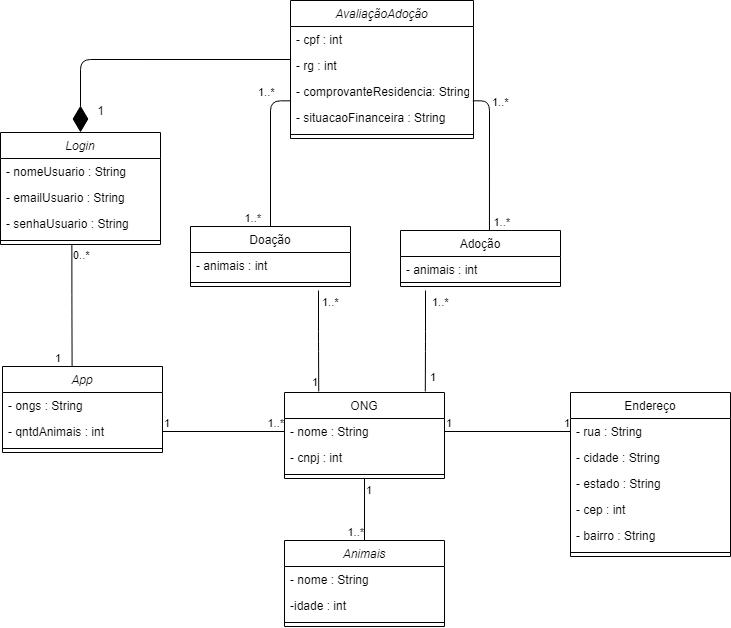

The diagram above was exported from draw.io. Its source (the exported page's mxGraphModel, read from the mxfile embedded in the PNG):
<mxGraphModel dx="1151" dy="663" grid="1" gridSize="10" guides="1" tooltips="1" connect="1" arrows="1" fold="1" page="1" pageScale="1" pageWidth="827" pageHeight="1169" math="0" shadow="0">
  <root>
    <mxCell id="WIyWlLk6GJQsqaUBKTNV-0" />
    <mxCell id="WIyWlLk6GJQsqaUBKTNV-1" parent="WIyWlLk6GJQsqaUBKTNV-0" />
    <mxCell id="cavo1EwQBbHJ7txYnsK4-0" value="Login" style="swimlane;fontStyle=2;align=center;verticalAlign=top;childLayout=stackLayout;horizontal=1;startSize=26;horizontalStack=0;resizeParent=1;resizeLast=0;collapsible=1;marginBottom=0;rounded=0;shadow=0;strokeWidth=1;" parent="WIyWlLk6GJQsqaUBKTNV-1" vertex="1">
      <mxGeometry x="50" y="202" width="160" height="112" as="geometry">
        <mxRectangle x="230" y="140" width="160" height="26" as="alternateBounds" />
      </mxGeometry>
    </mxCell>
    <mxCell id="cavo1EwQBbHJ7txYnsK4-1" value="- nomeUsuario : String" style="text;align=left;verticalAlign=top;spacingLeft=4;spacingRight=4;overflow=hidden;rotatable=0;points=[[0,0.5],[1,0.5]];portConstraint=eastwest;" parent="cavo1EwQBbHJ7txYnsK4-0" vertex="1">
      <mxGeometry y="26" width="160" height="26" as="geometry" />
    </mxCell>
    <mxCell id="cavo1EwQBbHJ7txYnsK4-2" value="- emailUsuario : String" style="text;align=left;verticalAlign=top;spacingLeft=4;spacingRight=4;overflow=hidden;rotatable=0;points=[[0,0.5],[1,0.5]];portConstraint=eastwest;rounded=0;shadow=0;html=0;" parent="cavo1EwQBbHJ7txYnsK4-0" vertex="1">
      <mxGeometry y="52" width="160" height="26" as="geometry" />
    </mxCell>
    <mxCell id="cavo1EwQBbHJ7txYnsK4-3" value="- senhaUsuario : String" style="text;align=left;verticalAlign=top;spacingLeft=4;spacingRight=4;overflow=hidden;rotatable=0;points=[[0,0.5],[1,0.5]];portConstraint=eastwest;rounded=0;shadow=0;html=0;" parent="cavo1EwQBbHJ7txYnsK4-0" vertex="1">
      <mxGeometry y="78" width="160" height="26" as="geometry" />
    </mxCell>
    <mxCell id="cavo1EwQBbHJ7txYnsK4-4" value="" style="line;html=1;strokeWidth=1;align=left;verticalAlign=middle;spacingTop=-1;spacingLeft=3;spacingRight=3;rotatable=0;labelPosition=right;points=[];portConstraint=eastwest;" parent="cavo1EwQBbHJ7txYnsK4-0" vertex="1">
      <mxGeometry y="104" width="160" height="8" as="geometry" />
    </mxCell>
    <mxCell id="cavo1EwQBbHJ7txYnsK4-34" value="" style="endArrow=diamondThin;endFill=1;endSize=24;html=1;entryX=0.5;entryY=0;entryDx=0;entryDy=0;exitX=0;exitY=0.269;exitDx=0;exitDy=0;exitPerimeter=0;" parent="WIyWlLk6GJQsqaUBKTNV-1" source="cavo1EwQBbHJ7txYnsK4-8" target="cavo1EwQBbHJ7txYnsK4-0" edge="1">
      <mxGeometry width="160" relative="1" as="geometry">
        <mxPoint x="334" y="129" as="sourcePoint" />
        <mxPoint x="290" y="90" as="targetPoint" />
        <Array as="points">
          <mxPoint x="130" y="129" />
        </Array>
      </mxGeometry>
    </mxCell>
    <mxCell id="cavo1EwQBbHJ7txYnsK4-35" value="1" style="text;html=1;align=center;verticalAlign=middle;resizable=0;points=[];autosize=1;" parent="WIyWlLk6GJQsqaUBKTNV-1" vertex="1">
      <mxGeometry x="140" y="170" width="20" height="20" as="geometry" />
    </mxCell>
    <mxCell id="cavo1EwQBbHJ7txYnsK4-58" value="" style="endArrow=none;html=1;edgeStyle=orthogonalEdgeStyle;entryX=0.435;entryY=0.001;entryDx=0;entryDy=0;entryPerimeter=0;exitX=0.446;exitY=0.932;exitDx=0;exitDy=0;exitPerimeter=0;" parent="WIyWlLk6GJQsqaUBKTNV-1" source="cavo1EwQBbHJ7txYnsK4-4" target="cavo1EwQBbHJ7txYnsK4-46" edge="1">
      <mxGeometry relative="1" as="geometry">
        <mxPoint x="120" y="320" as="sourcePoint" />
        <mxPoint x="120" y="410" as="targetPoint" />
        <Array as="points" />
      </mxGeometry>
    </mxCell>
    <mxCell id="cavo1EwQBbHJ7txYnsK4-59" value="0..*" style="edgeLabel;resizable=0;html=1;align=left;verticalAlign=bottom;" parent="cavo1EwQBbHJ7txYnsK4-58" connectable="0" vertex="1">
      <mxGeometry x="-1" relative="1" as="geometry">
        <mxPoint y="20" as="offset" />
      </mxGeometry>
    </mxCell>
    <mxCell id="cavo1EwQBbHJ7txYnsK4-60" value="1" style="edgeLabel;resizable=0;html=1;align=right;verticalAlign=bottom;" parent="cavo1EwQBbHJ7txYnsK4-58" connectable="0" vertex="1">
      <mxGeometry x="1" relative="1" as="geometry">
        <mxPoint x="-10" as="offset" />
      </mxGeometry>
    </mxCell>
    <mxCell id="cavo1EwQBbHJ7txYnsK4-65" value="" style="endArrow=none;html=1;edgeStyle=orthogonalEdgeStyle;exitX=1;exitY=0.5;exitDx=0;exitDy=0;entryX=0;entryY=0.5;entryDx=0;entryDy=0;" parent="WIyWlLk6GJQsqaUBKTNV-1" source="cavo1EwQBbHJ7txYnsK4-48" target="zkfFHV4jXpPFQw0GAbJ--18" edge="1">
      <mxGeometry relative="1" as="geometry">
        <mxPoint x="260" y="410" as="sourcePoint" />
        <mxPoint x="420" y="410" as="targetPoint" />
      </mxGeometry>
    </mxCell>
    <mxCell id="cavo1EwQBbHJ7txYnsK4-66" value="1" style="edgeLabel;resizable=0;html=1;align=left;verticalAlign=bottom;" parent="cavo1EwQBbHJ7txYnsK4-65" connectable="0" vertex="1">
      <mxGeometry x="-1" relative="1" as="geometry" />
    </mxCell>
    <mxCell id="cavo1EwQBbHJ7txYnsK4-67" value="1..*" style="edgeLabel;resizable=0;html=1;align=right;verticalAlign=bottom;" parent="cavo1EwQBbHJ7txYnsK4-65" connectable="0" vertex="1">
      <mxGeometry x="1" relative="1" as="geometry" />
    </mxCell>
    <mxCell id="zkfFHV4jXpPFQw0GAbJ--13" value="Adoção" style="swimlane;fontStyle=0;align=center;verticalAlign=top;childLayout=stackLayout;horizontal=1;startSize=26;horizontalStack=0;resizeParent=1;resizeLast=0;collapsible=1;marginBottom=0;rounded=0;shadow=0;strokeWidth=1;" parent="WIyWlLk6GJQsqaUBKTNV-1" vertex="1">
      <mxGeometry x="450" y="300" width="160" height="56" as="geometry">
        <mxRectangle x="340" y="380" width="170" height="26" as="alternateBounds" />
      </mxGeometry>
    </mxCell>
    <mxCell id="zkfFHV4jXpPFQw0GAbJ--14" value="- animais : int" style="text;align=left;verticalAlign=top;spacingLeft=4;spacingRight=4;overflow=hidden;rotatable=0;points=[[0,0.5],[1,0.5]];portConstraint=eastwest;" parent="zkfFHV4jXpPFQw0GAbJ--13" vertex="1">
      <mxGeometry y="26" width="160" height="22" as="geometry" />
    </mxCell>
    <mxCell id="zkfFHV4jXpPFQw0GAbJ--15" value="" style="line;html=1;strokeWidth=1;align=left;verticalAlign=middle;spacingTop=-1;spacingLeft=3;spacingRight=3;rotatable=0;labelPosition=right;points=[];portConstraint=eastwest;" parent="zkfFHV4jXpPFQw0GAbJ--13" vertex="1">
      <mxGeometry y="48" width="160" height="8" as="geometry" />
    </mxCell>
    <mxCell id="cavo1EwQBbHJ7txYnsK4-68" value="" style="endArrow=none;html=1;edgeStyle=orthogonalEdgeStyle;entryX=0.5;entryY=0;entryDx=0;entryDy=0;exitX=-0.001;exitY=0.859;exitDx=0;exitDy=0;exitPerimeter=0;" parent="WIyWlLk6GJQsqaUBKTNV-1" source="cavo1EwQBbHJ7txYnsK4-78" target="zkfFHV4jXpPFQw0GAbJ--6" edge="1">
      <mxGeometry relative="1" as="geometry">
        <mxPoint x="334" y="206.9999999999999" as="sourcePoint" />
        <mxPoint x="400" y="260" as="targetPoint" />
      </mxGeometry>
    </mxCell>
    <mxCell id="cavo1EwQBbHJ7txYnsK4-69" value="1..*" style="edgeLabel;resizable=0;html=1;align=left;verticalAlign=bottom;" parent="cavo1EwQBbHJ7txYnsK4-68" connectable="0" vertex="1">
      <mxGeometry x="-1" relative="1" as="geometry">
        <mxPoint x="-34" as="offset" />
      </mxGeometry>
    </mxCell>
    <mxCell id="cavo1EwQBbHJ7txYnsK4-70" value="1..*" style="edgeLabel;resizable=0;html=1;align=right;verticalAlign=bottom;" parent="cavo1EwQBbHJ7txYnsK4-68" connectable="0" vertex="1">
      <mxGeometry x="1" relative="1" as="geometry">
        <mxPoint x="-8.64" as="offset" />
      </mxGeometry>
    </mxCell>
    <mxCell id="cavo1EwQBbHJ7txYnsK4-46" value="App" style="swimlane;fontStyle=2;align=center;verticalAlign=top;childLayout=stackLayout;horizontal=1;startSize=26;horizontalStack=0;resizeParent=1;resizeLast=0;collapsible=1;marginBottom=0;rounded=0;shadow=0;strokeWidth=1;" parent="WIyWlLk6GJQsqaUBKTNV-1" vertex="1">
      <mxGeometry x="52" y="436" width="160" height="86" as="geometry">
        <mxRectangle x="230" y="140" width="160" height="26" as="alternateBounds" />
      </mxGeometry>
    </mxCell>
    <mxCell id="cavo1EwQBbHJ7txYnsK4-47" value="- ongs : String" style="text;align=left;verticalAlign=top;spacingLeft=4;spacingRight=4;overflow=hidden;rotatable=0;points=[[0,0.5],[1,0.5]];portConstraint=eastwest;" parent="cavo1EwQBbHJ7txYnsK4-46" vertex="1">
      <mxGeometry y="26" width="160" height="26" as="geometry" />
    </mxCell>
    <mxCell id="cavo1EwQBbHJ7txYnsK4-48" value="- qntdAnimais : int" style="text;align=left;verticalAlign=top;spacingLeft=4;spacingRight=4;overflow=hidden;rotatable=0;points=[[0,0.5],[1,0.5]];portConstraint=eastwest;rounded=0;shadow=0;html=0;" parent="cavo1EwQBbHJ7txYnsK4-46" vertex="1">
      <mxGeometry y="52" width="160" height="26" as="geometry" />
    </mxCell>
    <mxCell id="cavo1EwQBbHJ7txYnsK4-50" value="" style="line;html=1;strokeWidth=1;align=left;verticalAlign=middle;spacingTop=-1;spacingLeft=3;spacingRight=3;rotatable=0;labelPosition=right;points=[];portConstraint=eastwest;" parent="cavo1EwQBbHJ7txYnsK4-46" vertex="1">
      <mxGeometry y="78" width="160" height="8" as="geometry" />
    </mxCell>
    <mxCell id="zkfFHV4jXpPFQw0GAbJ--17" value="ONG" style="swimlane;fontStyle=0;align=center;verticalAlign=top;childLayout=stackLayout;horizontal=1;startSize=26;horizontalStack=0;resizeParent=1;resizeLast=0;collapsible=1;marginBottom=0;rounded=0;shadow=0;strokeWidth=1;" parent="WIyWlLk6GJQsqaUBKTNV-1" vertex="1">
      <mxGeometry x="334" y="462" width="160" height="86" as="geometry">
        <mxRectangle x="550" y="140" width="160" height="26" as="alternateBounds" />
      </mxGeometry>
    </mxCell>
    <mxCell id="zkfFHV4jXpPFQw0GAbJ--18" value="- nome : String" style="text;align=left;verticalAlign=top;spacingLeft=4;spacingRight=4;overflow=hidden;rotatable=0;points=[[0,0.5],[1,0.5]];portConstraint=eastwest;" parent="zkfFHV4jXpPFQw0GAbJ--17" vertex="1">
      <mxGeometry y="26" width="160" height="26" as="geometry" />
    </mxCell>
    <mxCell id="zkfFHV4jXpPFQw0GAbJ--20" value="- cnpj : int" style="text;align=left;verticalAlign=top;spacingLeft=4;spacingRight=4;overflow=hidden;rotatable=0;points=[[0,0.5],[1,0.5]];portConstraint=eastwest;rounded=0;shadow=0;html=0;" parent="zkfFHV4jXpPFQw0GAbJ--17" vertex="1">
      <mxGeometry y="52" width="160" height="26" as="geometry" />
    </mxCell>
    <mxCell id="zkfFHV4jXpPFQw0GAbJ--23" value="" style="line;html=1;strokeWidth=1;align=left;verticalAlign=middle;spacingTop=-1;spacingLeft=3;spacingRight=3;rotatable=0;labelPosition=right;points=[];portConstraint=eastwest;" parent="zkfFHV4jXpPFQw0GAbJ--17" vertex="1">
      <mxGeometry y="78" width="160" height="8" as="geometry" />
    </mxCell>
    <mxCell id="cavo1EwQBbHJ7txYnsK4-12" value="Endereço" style="swimlane;fontStyle=0;align=center;verticalAlign=top;childLayout=stackLayout;horizontal=1;startSize=26;horizontalStack=0;resizeParent=1;resizeLast=0;collapsible=1;marginBottom=0;rounded=0;shadow=0;strokeWidth=1;" parent="WIyWlLk6GJQsqaUBKTNV-1" vertex="1">
      <mxGeometry x="620" y="462" width="160" height="164" as="geometry">
        <mxRectangle x="130" y="380" width="160" height="26" as="alternateBounds" />
      </mxGeometry>
    </mxCell>
    <mxCell id="cavo1EwQBbHJ7txYnsK4-13" value="- rua : String" style="text;align=left;verticalAlign=top;spacingLeft=4;spacingRight=4;overflow=hidden;rotatable=0;points=[[0,0.5],[1,0.5]];portConstraint=eastwest;" parent="cavo1EwQBbHJ7txYnsK4-12" vertex="1">
      <mxGeometry y="26" width="160" height="26" as="geometry" />
    </mxCell>
    <mxCell id="cavo1EwQBbHJ7txYnsK4-14" value="- cidade : String" style="text;align=left;verticalAlign=top;spacingLeft=4;spacingRight=4;overflow=hidden;rotatable=0;points=[[0,0.5],[1,0.5]];portConstraint=eastwest;rounded=0;shadow=0;html=0;" parent="cavo1EwQBbHJ7txYnsK4-12" vertex="1">
      <mxGeometry y="52" width="160" height="26" as="geometry" />
    </mxCell>
    <mxCell id="cavo1EwQBbHJ7txYnsK4-79" value="- estado : String" style="text;align=left;verticalAlign=top;spacingLeft=4;spacingRight=4;overflow=hidden;rotatable=0;points=[[0,0.5],[1,0.5]];portConstraint=eastwest;rounded=0;shadow=0;html=0;" parent="cavo1EwQBbHJ7txYnsK4-12" vertex="1">
      <mxGeometry y="78" width="160" height="26" as="geometry" />
    </mxCell>
    <mxCell id="cavo1EwQBbHJ7txYnsK4-80" value="- cep : int" style="text;align=left;verticalAlign=top;spacingLeft=4;spacingRight=4;overflow=hidden;rotatable=0;points=[[0,0.5],[1,0.5]];portConstraint=eastwest;rounded=0;shadow=0;html=0;" parent="cavo1EwQBbHJ7txYnsK4-12" vertex="1">
      <mxGeometry y="104" width="160" height="26" as="geometry" />
    </mxCell>
    <mxCell id="cavo1EwQBbHJ7txYnsK4-81" value="- bairro : String" style="text;align=left;verticalAlign=top;spacingLeft=4;spacingRight=4;overflow=hidden;rotatable=0;points=[[0,0.5],[1,0.5]];portConstraint=eastwest;rounded=0;shadow=0;html=0;" parent="cavo1EwQBbHJ7txYnsK4-12" vertex="1">
      <mxGeometry y="130" width="160" height="26" as="geometry" />
    </mxCell>
    <mxCell id="cavo1EwQBbHJ7txYnsK4-15" value="" style="line;html=1;strokeWidth=1;align=left;verticalAlign=middle;spacingTop=-1;spacingLeft=3;spacingRight=3;rotatable=0;labelPosition=right;points=[];portConstraint=eastwest;" parent="cavo1EwQBbHJ7txYnsK4-12" vertex="1">
      <mxGeometry y="156" width="160" height="8" as="geometry" />
    </mxCell>
    <mxCell id="cavo1EwQBbHJ7txYnsK4-74" value="" style="endArrow=none;html=1;edgeStyle=orthogonalEdgeStyle;exitX=1;exitY=0.5;exitDx=0;exitDy=0;entryX=0;entryY=0.5;entryDx=0;entryDy=0;" parent="WIyWlLk6GJQsqaUBKTNV-1" source="zkfFHV4jXpPFQw0GAbJ--18" target="cavo1EwQBbHJ7txYnsK4-13" edge="1">
      <mxGeometry relative="1" as="geometry">
        <mxPoint x="520" y="630" as="sourcePoint" />
        <mxPoint x="680" y="630" as="targetPoint" />
      </mxGeometry>
    </mxCell>
    <mxCell id="cavo1EwQBbHJ7txYnsK4-75" value="1" style="edgeLabel;resizable=0;html=1;align=left;verticalAlign=bottom;" parent="cavo1EwQBbHJ7txYnsK4-74" connectable="0" vertex="1">
      <mxGeometry x="-1" relative="1" as="geometry" />
    </mxCell>
    <mxCell id="cavo1EwQBbHJ7txYnsK4-76" value="1" style="edgeLabel;resizable=0;html=1;align=right;verticalAlign=bottom;" parent="cavo1EwQBbHJ7txYnsK4-74" connectable="0" vertex="1">
      <mxGeometry x="1" relative="1" as="geometry" />
    </mxCell>
    <mxCell id="cavo1EwQBbHJ7txYnsK4-6" value="AvaliaçãoAdoção" style="swimlane;fontStyle=2;align=center;verticalAlign=top;childLayout=stackLayout;horizontal=1;startSize=26;horizontalStack=0;resizeParent=1;resizeLast=0;collapsible=1;marginBottom=0;rounded=0;shadow=0;strokeWidth=1;" parent="WIyWlLk6GJQsqaUBKTNV-1" vertex="1">
      <mxGeometry x="340" y="70" width="183" height="138" as="geometry">
        <mxRectangle x="230" y="140" width="160" height="26" as="alternateBounds" />
      </mxGeometry>
    </mxCell>
    <mxCell id="cavo1EwQBbHJ7txYnsK4-7" value="- cpf : int" style="text;align=left;verticalAlign=top;spacingLeft=4;spacingRight=4;overflow=hidden;rotatable=0;points=[[0,0.5],[1,0.5]];portConstraint=eastwest;" parent="cavo1EwQBbHJ7txYnsK4-6" vertex="1">
      <mxGeometry y="26" width="183" height="26" as="geometry" />
    </mxCell>
    <mxCell id="cavo1EwQBbHJ7txYnsK4-8" value="- rg : int" style="text;align=left;verticalAlign=top;spacingLeft=4;spacingRight=4;overflow=hidden;rotatable=0;points=[[0,0.5],[1,0.5]];portConstraint=eastwest;rounded=0;shadow=0;html=0;" parent="cavo1EwQBbHJ7txYnsK4-6" vertex="1">
      <mxGeometry y="52" width="183" height="26" as="geometry" />
    </mxCell>
    <mxCell id="cavo1EwQBbHJ7txYnsK4-78" value="- comprovanteResidencia: String" style="text;align=left;verticalAlign=top;spacingLeft=4;spacingRight=4;overflow=hidden;rotatable=0;points=[[0,0.5],[1,0.5]];portConstraint=eastwest;rounded=0;shadow=0;html=0;" parent="cavo1EwQBbHJ7txYnsK4-6" vertex="1">
      <mxGeometry y="78" width="183" height="26" as="geometry" />
    </mxCell>
    <mxCell id="cavo1EwQBbHJ7txYnsK4-9" value="- situacaoFinanceira : String" style="text;align=left;verticalAlign=top;spacingLeft=4;spacingRight=4;overflow=hidden;rotatable=0;points=[[0,0.5],[1,0.5]];portConstraint=eastwest;rounded=0;shadow=0;html=0;" parent="cavo1EwQBbHJ7txYnsK4-6" vertex="1">
      <mxGeometry y="104" width="183" height="26" as="geometry" />
    </mxCell>
    <mxCell id="cavo1EwQBbHJ7txYnsK4-10" value="" style="line;html=1;strokeWidth=1;align=left;verticalAlign=middle;spacingTop=-1;spacingLeft=3;spacingRight=3;rotatable=0;labelPosition=right;points=[];portConstraint=eastwest;" parent="cavo1EwQBbHJ7txYnsK4-6" vertex="1">
      <mxGeometry y="130" width="183" height="8" as="geometry" />
    </mxCell>
    <mxCell id="eHhiTeVjmqDl-9DUmrBd-0" value="" style="endArrow=none;html=1;edgeStyle=orthogonalEdgeStyle;exitX=0.556;exitY=-0.009;exitDx=0;exitDy=0;exitPerimeter=0;entryX=0.996;entryY=0.859;entryDx=0;entryDy=0;entryPerimeter=0;" edge="1" parent="WIyWlLk6GJQsqaUBKTNV-1" source="zkfFHV4jXpPFQw0GAbJ--13" target="cavo1EwQBbHJ7txYnsK4-78">
      <mxGeometry relative="1" as="geometry">
        <mxPoint x="620" y="250" as="sourcePoint" />
        <mxPoint x="780" y="250" as="targetPoint" />
      </mxGeometry>
    </mxCell>
    <mxCell id="eHhiTeVjmqDl-9DUmrBd-3" value="" style="endArrow=none;html=1;edgeStyle=orthogonalEdgeStyle;entryX=0.214;entryY=-0.012;entryDx=0;entryDy=0;entryPerimeter=0;" edge="1" parent="WIyWlLk6GJQsqaUBKTNV-1" target="zkfFHV4jXpPFQw0GAbJ--17">
      <mxGeometry relative="1" as="geometry">
        <mxPoint x="368" y="360" as="sourcePoint" />
        <mxPoint x="430" y="430" as="targetPoint" />
      </mxGeometry>
    </mxCell>
    <mxCell id="eHhiTeVjmqDl-9DUmrBd-5" value="1" style="edgeLabel;resizable=0;html=1;align=right;verticalAlign=bottom;" connectable="0" vertex="1" parent="eHhiTeVjmqDl-9DUmrBd-3">
      <mxGeometry x="1" relative="1" as="geometry" />
    </mxCell>
    <mxCell id="eHhiTeVjmqDl-9DUmrBd-6" value="" style="endArrow=none;html=1;edgeStyle=orthogonalEdgeStyle;entryX=0.88;entryY=-0.012;entryDx=0;entryDy=0;entryPerimeter=0;" edge="1" parent="WIyWlLk6GJQsqaUBKTNV-1" target="zkfFHV4jXpPFQw0GAbJ--17">
      <mxGeometry relative="1" as="geometry">
        <mxPoint x="475" y="360" as="sourcePoint" />
        <mxPoint x="580" y="400" as="targetPoint" />
      </mxGeometry>
    </mxCell>
    <mxCell id="eHhiTeVjmqDl-9DUmrBd-9" value="1..*" style="edgeLabel;resizable=0;html=1;align=left;verticalAlign=bottom;" connectable="0" vertex="1" parent="WIyWlLk6GJQsqaUBKTNV-1">
      <mxGeometry x="539.9970000000003" y="180.00399999999993" as="geometry" />
    </mxCell>
    <mxCell id="eHhiTeVjmqDl-9DUmrBd-10" value="1..*" style="edgeLabel;resizable=0;html=1;align=right;verticalAlign=bottom;" connectable="0" vertex="1" parent="WIyWlLk6GJQsqaUBKTNV-1">
      <mxGeometry x="560.0000000000001" y="300.00299998878626" as="geometry" />
    </mxCell>
    <mxCell id="eHhiTeVjmqDl-9DUmrBd-11" value="1..*" style="edgeLabel;resizable=0;html=1;align=left;verticalAlign=bottom;" connectable="0" vertex="1" parent="WIyWlLk6GJQsqaUBKTNV-1">
      <mxGeometry x="369.9970000000003" y="380.0039999999999" as="geometry" />
    </mxCell>
    <mxCell id="eHhiTeVjmqDl-9DUmrBd-12" value="1" style="edgeLabel;resizable=0;html=1;align=right;verticalAlign=bottom;" connectable="0" vertex="1" parent="WIyWlLk6GJQsqaUBKTNV-1">
      <mxGeometry x="400.000806141923" y="469.99567610132004" as="geometry">
        <mxPoint x="86" y="-15" as="offset" />
      </mxGeometry>
    </mxCell>
    <mxCell id="eHhiTeVjmqDl-9DUmrBd-14" value="1..*" style="edgeLabel;resizable=0;html=1;align=left;verticalAlign=bottom;" connectable="0" vertex="1" parent="WIyWlLk6GJQsqaUBKTNV-1">
      <mxGeometry x="479.9970000000003" y="380.0039999999999" as="geometry" />
    </mxCell>
    <mxCell id="eHhiTeVjmqDl-9DUmrBd-17" value="" style="endArrow=none;html=1;edgeStyle=orthogonalEdgeStyle;entryX=0.5;entryY=0;entryDx=0;entryDy=0;exitX=0.5;exitY=1;exitDx=0;exitDy=0;" edge="1" parent="WIyWlLk6GJQsqaUBKTNV-1" source="zkfFHV4jXpPFQw0GAbJ--17" target="cavo1EwQBbHJ7txYnsK4-18">
      <mxGeometry relative="1" as="geometry">
        <mxPoint x="320" y="630" as="sourcePoint" />
        <mxPoint x="480" y="630" as="targetPoint" />
      </mxGeometry>
    </mxCell>
    <mxCell id="eHhiTeVjmqDl-9DUmrBd-18" value="1" style="edgeLabel;resizable=0;html=1;align=left;verticalAlign=bottom;" connectable="0" vertex="1" parent="eHhiTeVjmqDl-9DUmrBd-17">
      <mxGeometry x="-1" relative="1" as="geometry">
        <mxPoint y="20" as="offset" />
      </mxGeometry>
    </mxCell>
    <mxCell id="eHhiTeVjmqDl-9DUmrBd-19" value="1..*" style="edgeLabel;resizable=0;html=1;align=right;verticalAlign=bottom;" connectable="0" vertex="1" parent="eHhiTeVjmqDl-9DUmrBd-17">
      <mxGeometry x="1" relative="1" as="geometry" />
    </mxCell>
    <mxCell id="cavo1EwQBbHJ7txYnsK4-18" value="Animais" style="swimlane;fontStyle=2;align=center;verticalAlign=top;childLayout=stackLayout;horizontal=1;startSize=26;horizontalStack=0;resizeParent=1;resizeLast=0;collapsible=1;marginBottom=0;rounded=0;shadow=0;strokeWidth=1;" parent="WIyWlLk6GJQsqaUBKTNV-1" vertex="1">
      <mxGeometry x="334" y="610" width="160" height="86" as="geometry">
        <mxRectangle x="230" y="140" width="160" height="26" as="alternateBounds" />
      </mxGeometry>
    </mxCell>
    <mxCell id="cavo1EwQBbHJ7txYnsK4-19" value="- nome : String" style="text;align=left;verticalAlign=top;spacingLeft=4;spacingRight=4;overflow=hidden;rotatable=0;points=[[0,0.5],[1,0.5]];portConstraint=eastwest;" parent="cavo1EwQBbHJ7txYnsK4-18" vertex="1">
      <mxGeometry y="26" width="160" height="26" as="geometry" />
    </mxCell>
    <mxCell id="cavo1EwQBbHJ7txYnsK4-21" value="-idade : int" style="text;align=left;verticalAlign=top;spacingLeft=4;spacingRight=4;overflow=hidden;rotatable=0;points=[[0,0.5],[1,0.5]];portConstraint=eastwest;rounded=0;shadow=0;html=0;" parent="cavo1EwQBbHJ7txYnsK4-18" vertex="1">
      <mxGeometry y="52" width="160" height="26" as="geometry" />
    </mxCell>
    <mxCell id="cavo1EwQBbHJ7txYnsK4-22" value="" style="line;html=1;strokeWidth=1;align=left;verticalAlign=middle;spacingTop=-1;spacingLeft=3;spacingRight=3;rotatable=0;labelPosition=right;points=[];portConstraint=eastwest;" parent="cavo1EwQBbHJ7txYnsK4-18" vertex="1">
      <mxGeometry y="78" width="160" height="8" as="geometry" />
    </mxCell>
    <mxCell id="zkfFHV4jXpPFQw0GAbJ--6" value="Doação" style="swimlane;fontStyle=0;align=center;verticalAlign=top;childLayout=stackLayout;horizontal=1;startSize=26;horizontalStack=0;resizeParent=1;resizeLast=0;collapsible=1;marginBottom=0;rounded=0;shadow=0;strokeWidth=1;" parent="WIyWlLk6GJQsqaUBKTNV-1" vertex="1">
      <mxGeometry x="240" y="296" width="160" height="60" as="geometry">
        <mxRectangle x="130" y="380" width="160" height="26" as="alternateBounds" />
      </mxGeometry>
    </mxCell>
    <mxCell id="zkfFHV4jXpPFQw0GAbJ--8" value="- animais : int" style="text;align=left;verticalAlign=top;spacingLeft=4;spacingRight=4;overflow=hidden;rotatable=0;points=[[0,0.5],[1,0.5]];portConstraint=eastwest;rounded=0;shadow=0;html=0;" parent="zkfFHV4jXpPFQw0GAbJ--6" vertex="1">
      <mxGeometry y="26" width="160" height="26" as="geometry" />
    </mxCell>
    <mxCell id="zkfFHV4jXpPFQw0GAbJ--9" value="" style="line;html=1;strokeWidth=1;align=left;verticalAlign=middle;spacingTop=-1;spacingLeft=3;spacingRight=3;rotatable=0;labelPosition=right;points=[];portConstraint=eastwest;" parent="zkfFHV4jXpPFQw0GAbJ--6" vertex="1">
      <mxGeometry y="52" width="160" height="8" as="geometry" />
    </mxCell>
  </root>
</mxGraphModel>